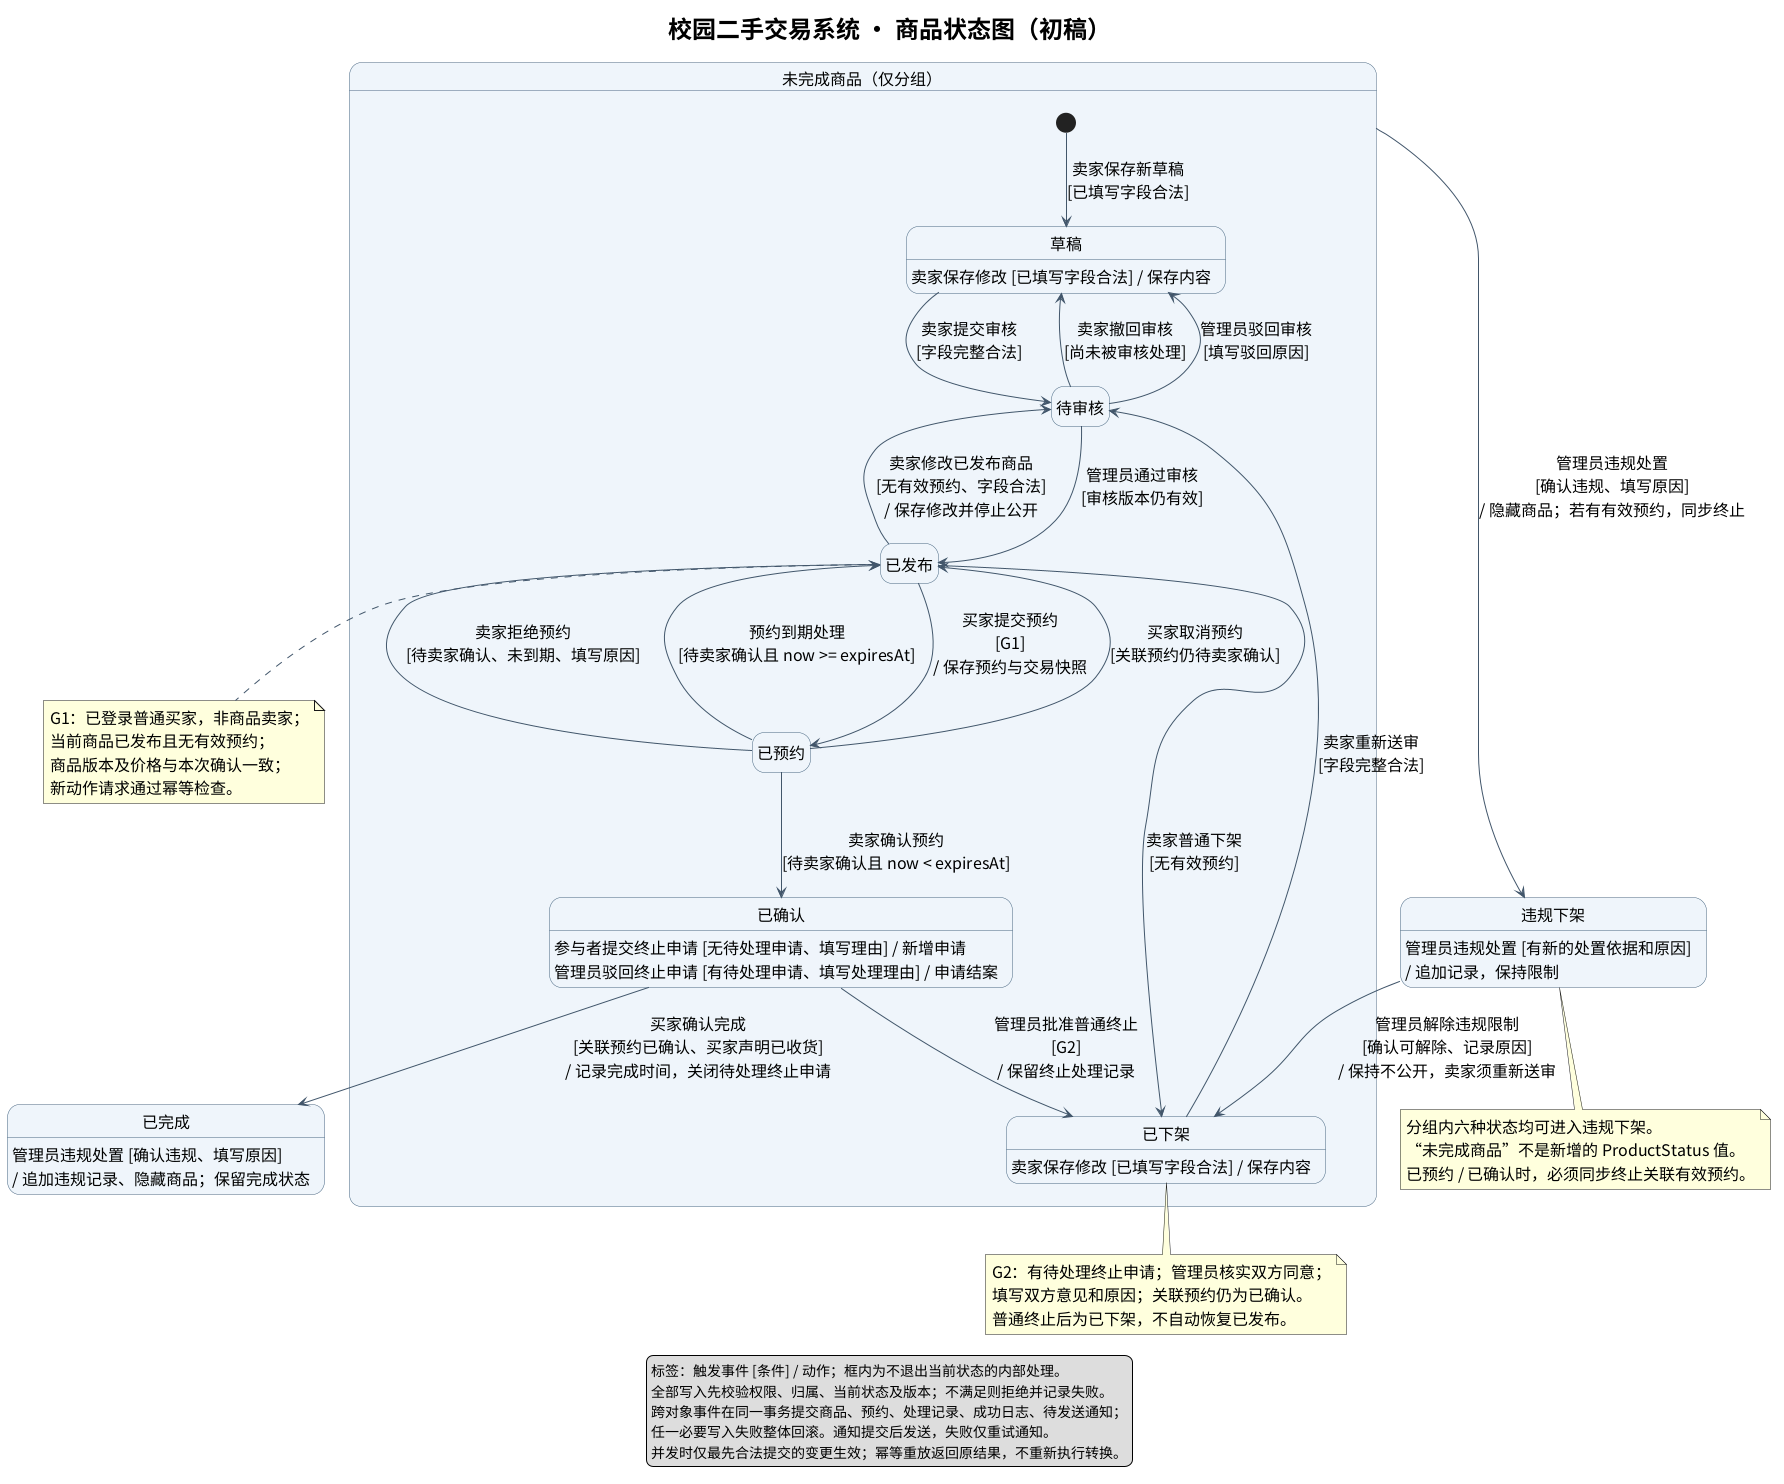

The diagram above was rendered by PlantUML. Its source (embedded in the PNG):
@startuml
skinparam defaultFontName Noto Sans CJK SC
skinparam defaultFontSize 16
skinparam titleFontSize 24
skinparam shadowing false
skinparam stateBackgroundColor #EEF5FA
skinparam stateBorderColor #486581
skinparam ArrowColor #42566B
skinparam nodesep 35
skinparam ranksep 45
hide empty description
top to bottom direction
title 校园二手交易系统 · 商品状态图（初稿）
state "未完成商品（仅分组）" as Unfinished {
 state "草稿" as Draft
 state "待审核" as Reviewing
 state "已发布" as Published
 state "已预约" as Reserved
 state "已确认" as Confirmed
 state "已下架" as OffShelf
 [*] --> Draft : 卖家保存新草稿\n[已填写字段合法]
 Draft --> Reviewing : 卖家提交审核\n[字段完整合法]
 Reviewing --> Draft : 卖家撤回审核\n[尚未被审核处理]
 Reviewing --> Draft : 管理员驳回审核\n[填写驳回原因]
 Reviewing --> Published : 管理员通过审核\n[审核版本仍有效]
 Published --> Reviewing : 卖家修改已发布商品\n[无有效预约、字段合法]\n/ 保存修改并停止公开
 Published --> OffShelf : 卖家普通下架\n[无有效预约]
 OffShelf --> Reviewing : 卖家重新送审\n[字段完整合法]
 Published --> Reserved : 买家提交预约\n[G1]\n/ 保存预约与交易快照
 Reserved --> Confirmed : 卖家确认预约\n[待卖家确认且 now < expiresAt]
 Reserved --> Published : 买家取消预约\n[关联预约仍待卖家确认]
 Reserved --> Published : 卖家拒绝预约\n[待卖家确认、未到期、填写原因]
 Reserved --> Published : 预约到期处理\n[待卖家确认且 now >= expiresAt]
 Confirmed --> OffShelf : 管理员批准普通终止\n[G2]\n/ 保留终止处理记录
 Draft : 卖家保存修改 [已填写字段合法] / 保存内容
 OffShelf : 卖家保存修改 [已填写字段合法] / 保存内容
 Confirmed : 参与者提交终止申请 [无待处理申请、填写理由] / 新增申请
 Confirmed : 管理员驳回终止申请 [有待处理申请、填写处理理由] / 申请结案
}
state "违规下架" as Violation
state "已完成" as Completed
Confirmed --> Completed : 买家确认完成\n[关联预约已确认、买家声明已收货]\n/ 记录完成时间，关闭待处理终止申请
Unfinished --> Violation : 管理员违规处置\n[确认违规、填写原因]\n/ 隐藏商品；若有有效预约，同步终止
Violation --> OffShelf : 管理员解除违规限制\n[确认可解除、记录原因]\n/ 保持不公开，卖家须重新送审
Violation : 管理员违规处置 [有新的处置依据和原因]\n/ 追加记录，保持限制
Completed : 管理员违规处置 [确认违规、填写原因]\n/ 追加违规记录、隐藏商品；保留完成状态
note bottom of Published
 G1：已登录普通买家，非商品卖家；
 当前商品已发布且无有效预约；
 商品版本及价格与本次确认一致；
 新动作请求通过幂等检查。
end note
note bottom of OffShelf
 G2：有待处理终止申请；管理员核实双方同意；
 填写双方意见和原因；关联预约仍为已确认。
 普通终止后为已下架，不自动恢复已发布。
end note
note bottom of Violation
 分组内六种状态均可进入违规下架。
 “未完成商品”不是新增的 ProductStatus 值。
 已预约 / 已确认时，必须同步终止关联有效预约。
end note
legend bottom
  标签：触发事件 [条件] / 动作；框内为不退出当前状态的内部处理。
  全部写入先校验权限、归属、当前状态及版本；不满足则拒绝并记录失败。
  跨对象事件在同一事务提交商品、预约、处理记录、成功日志、待发送通知；
  任一必要写入失败整体回滚。通知提交后发送，失败仅重试通知。
  并发时仅最先合法提交的变更生效；幂等重放返回原结果，不重新执行转换。
endlegend
@enduml